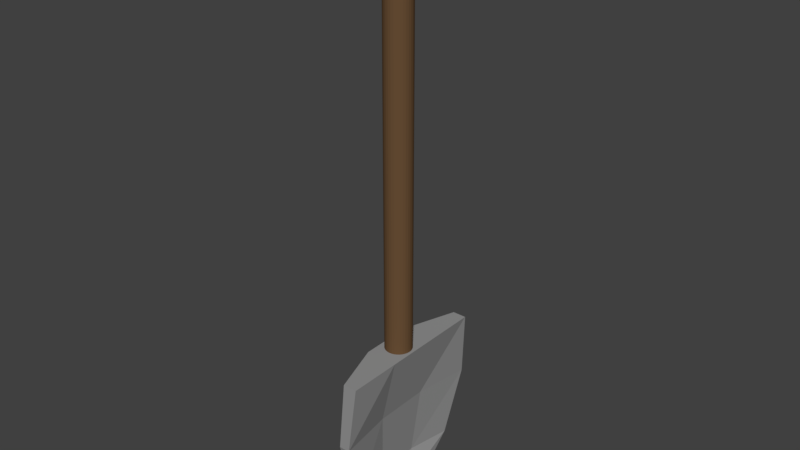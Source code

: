 # Source: shovel.blend  (saved by Blender 2.77.0; exported with 4.5.12 LTS)
import bpy
from mathutils import Matrix  # noqa: F401  (used for matrix-valued properties, if any)

bpy.ops.wm.read_factory_settings(use_empty=True)
scene = bpy.context.scene
scene.name = 'Scene'

# ---- collections
col_collection_1 = bpy.data.collections.new('Collection 1'); scene.collection.children.link(col_collection_1)

# ---- materials (node trees are filled in below, after node groups)
mat_shovelhead = bpy.data.materials.new('shovelHead')
mat_shovelhead.alpha_threshold = 0.0
mat_shovelhead.use_transparent_shadow = False
mat_shovelhead.diffuse_color = (0.2957, 0.2957, 0.2957, 1.0)
mat_shovelhead.roughness = 0.5
mat_shovelhandle = bpy.data.materials.new('shovelHandle')
mat_shovelhandle.alpha_threshold = 0.0
mat_shovelhandle.use_transparent_shadow = False
mat_shovelhandle.diffuse_color = (0.1424, 0.07828, 0.03663, 1.0)
mat_shovelhandle.roughness = 0.5

# ---- material node trees

# ---- world
world_world = bpy.data.worlds.new('World'); scene.world = world_world
world_world.color = (0.05088, 0.05088, 0.05088)
world_world.use_sun_shadow = False
world_world.sun_shadow_jitter_overblur = 0.0
world_world.cycles.sampling_method = 'MANUAL'

# ---- meshes
me_cube_001 = bpy.data.meshes.new('Cube.001')
me_cube_001.from_pydata([(-0.4897, -1.0, -2.858), (-0.293, -1.9, 1.0), (-0.4897, 1.0, -2.858), (-0.293, 1.9, 1.0), (-0.2575, -1.0, -2.858), (0.2528, -1.9, 1.0), (-0.2575, 1.0, -2.858), (0.2528, 1.9, 1.0), (-0.5489, -1.572, -2.213), (-0.5489, 1.572, -2.213), (-0.1984, 1.572, -2.213), (-0.1984, -1.572, -2.213), (-0.3889, -2.013, -0.5862), (-0.3889, 2.013, -0.5862), (0.03006, 2.013, -0.5862), (0.03006, -2.013, -0.5862), (-1.0, -0.6334, 1.0), (-1.0, 0.6334, 1.0), (-0.4897, 0.3333, -2.858), (-0.4897, -0.3333, -2.858), (0.2528, 0.6334, 1.0), (0.2528, -0.6334, 1.0), (-0.2575, -0.3333, -2.858), (-0.2575, 0.3333, -2.858), (-0.5156, -0.5241, -2.213), (-0.5156, 0.5241, -2.213), (-0.5489, 0.5241, -2.213), (-0.5489, -0.5241, -2.213), (-0.7773, 0.671, -0.5862), (-0.7773, -0.671, -0.5862), (-0.2872, -0.671, -0.5862), (-0.2872, 0.671, -0.5862)], [], [(26, 9, 2, 18), (9, 10, 6, 2), (24, 11, 4, 22), (11, 8, 0, 4), (18, 2, 6, 23), (20, 7, 3, 17), (15, 12, 8, 11), (30, 15, 11, 24), (13, 14, 10, 9), (28, 13, 9, 26), (17, 3, 13, 28), (3, 7, 14, 13), (21, 5, 15, 30), (5, 1, 12, 15), (7, 20, 31, 14), (20, 21, 30, 31), (1, 16, 29, 12), (16, 17, 28, 29), (12, 29, 27, 8), (29, 28, 26, 27), (14, 31, 25, 10), (31, 30, 24, 25), (5, 21, 16, 1), (21, 20, 17, 16), (0, 19, 22, 4), (19, 18, 23, 22), (10, 25, 23, 6), (25, 24, 22, 23), (8, 27, 19, 0), (27, 26, 18, 19)])
me_cube_001.materials.append(mat_shovelhead)
me_cube_001.use_remesh_preserve_volume = False
me_cube_001.use_remesh_preserve_attributes = False
me_cube_001.use_mirror_vertex_groups = False
me_cube_001.update()
me_cylinder = bpy.data.meshes.new('Cylinder')
me_cylinder.from_pydata([(0.0, 1.0, -1.0), (0.0, 1.0, 1.0), (0.1951, 0.9808, -1.0), (0.1951, 0.9808, 1.0), (0.3827, 0.9239, -1.0), (0.3827, 0.9239, 1.0), (0.5556, 0.8315, -1.0), (0.5556, 0.8315, 1.0), (0.7071, 0.7071, -1.0), (0.7071, 0.7071, 1.0), (0.8315, 0.5556, -1.0), (0.8315, 0.5556, 1.0), (0.9239, 0.3827, -1.0), (0.9239, 0.3827, 1.0), (0.9808, 0.1951, -1.0), (0.9808, 0.1951, 1.0), (1.0, 7.55e-08, -1.0), (1.0, 7.55e-08, 1.0), (0.9808, -0.1951, -1.0), (0.9808, -0.1951, 1.0), (0.9239, -0.3827, -1.0), (0.9239, -0.3827, 1.0), (0.8315, -0.5556, -1.0), (0.8315, -0.5556, 1.0), (0.7071, -0.7071, -1.0), (0.7071, -0.7071, 1.0), (0.5556, -0.8315, -1.0), (0.5556, -0.8315, 1.0), (0.3827, -0.9239, -1.0), (0.3827, -0.9239, 1.0), (0.1951, -0.9808, -1.0), (0.1951, -0.9808, 1.0), (-3.258e-07, -1.0, -1.0), (-3.258e-07, -1.0, 1.0), (-0.1951, -0.9808, -1.0), (-0.1951, -0.9808, 1.0), (-0.3827, -0.9239, -1.0), (-0.3827, -0.9239, 1.0), (-0.5556, -0.8315, -1.0), (-0.5556, -0.8315, 1.0), (-0.7071, -0.7071, -1.0), (-0.7071, -0.7071, 1.0), (-0.8315, -0.5556, -1.0), (-0.8315, -0.5556, 1.0), (-0.9239, -0.3827, -1.0), (-0.9239, -0.3827, 1.0), (-0.9808, -0.1951, -1.0), (-0.9808, -0.1951, 1.0), (-1.0, 9.656e-07, -1.0), (-1.0, 9.656e-07, 1.0), (-0.9808, 0.1951, -1.0), (-0.9808, 0.1951, 1.0), (-0.9239, 0.3827, -1.0), (-0.9239, 0.3827, 1.0), (-0.8315, 0.5556, -1.0), (-0.8315, 0.5556, 1.0), (-0.7071, 0.7071, -1.0), (-0.7071, 0.7071, 1.0), (-0.5556, 0.8315, -1.0), (-0.5556, 0.8315, 1.0), (-0.3827, 0.9239, -1.0), (-0.3827, 0.9239, 1.0), (-0.1951, 0.9808, -1.0), (-0.1951, 0.9808, 1.0), (-2.977e-07, 1.0, 5.454), (0.1951, 0.9808, 5.454), (0.3827, 0.9239, 5.454), (0.5556, 0.8315, 5.454), (0.7071, 0.7071, 5.454), (0.8315, 0.5556, 5.454), (0.9239, 0.3827, 5.454), (0.9808, 0.1951, 5.454), (1.0, 7.55e-08, 5.454), (0.9808, -0.1951, 5.454), (0.9239, -0.3827, 5.454), (0.8315, -0.5556, 5.454), (0.7071, -0.7071, 5.454), (0.5556, -0.8315, 5.454), (0.3827, -0.9239, 5.454), (0.1951, -0.9808, 5.454), (-6.235e-07, -1.0, 5.454), (-0.1951, -0.9808, 5.454), (-0.3827, -0.9239, 5.454), (-0.5556, -0.8315, 5.454), (-0.7071, -0.7071, 5.454), (-0.8315, -0.5556, 5.454), (-0.9239, -0.3827, 5.454), (-0.9808, -0.1951, 5.454), (-1.0, 9.656e-07, 5.454), (-0.9808, 0.1951, 5.454), (-0.9239, 0.3827, 5.454), (-0.8315, 0.5556, 5.454), (-0.7071, 0.7071, 5.454), (-0.5556, 0.8315, 5.454), (-0.3827, 0.9239, 5.454), (-0.1951, 0.9808, 5.454), (-2.127e-05, 1.0, 31.0), (0.1951, 0.9808, 31.0), (0.3827, 0.9239, 31.0), (0.5555, 0.8315, 31.0), (0.7071, 0.7071, 31.0), (0.8314, 0.5556, 31.0), (0.9239, 0.3827, 31.0), (0.9808, 0.1951, 31.0), (1.0, 7.55e-08, 31.0), (0.9808, -0.1951, 31.0), (0.9239, -0.3827, 31.0), (0.8314, -0.5556, 31.0), (0.7071, -0.7071, 31.0), (0.5555, -0.8315, 31.0), (0.3827, -0.9239, 31.0), (0.1951, -0.9808, 31.0), (-2.16e-05, -1.0, 31.0), (-0.1951, -0.9808, 31.0), (-0.3827, -0.9239, 31.0), (-0.5556, -0.8315, 31.0), (-0.7071, -0.7071, 31.0), (-0.8315, -0.5556, 31.0), (-0.9239, -0.3827, 31.0), (-0.9808, -0.1951, 31.0), (-1.0, 9.656e-07, 31.0), (-0.9808, 0.1951, 31.0), (-0.9239, 0.3827, 31.0), (-0.8315, 0.5556, 31.0), (-0.7071, 0.7071, 31.0), (-0.5556, 0.8315, 31.0), (-0.3827, 0.9239, 31.0), (-0.1951, 0.9808, 31.0)], [], [(0, 1, 3, 2), (2, 3, 5, 4), (4, 5, 7, 6), (6, 7, 9, 8), (8, 9, 11, 10), (10, 11, 13, 12), (12, 13, 15, 14), (14, 15, 17, 16), (16, 17, 19, 18), (18, 19, 21, 20), (20, 21, 23, 22), (22, 23, 25, 24), (24, 25, 27, 26), (26, 27, 29, 28), (28, 29, 31, 30), (30, 31, 33, 32), (32, 33, 35, 34), (34, 35, 37, 36), (36, 37, 39, 38), (38, 39, 41, 40), (40, 41, 43, 42), (42, 43, 45, 44), (44, 45, 47, 46), (46, 47, 49, 48), (48, 49, 51, 50), (50, 51, 53, 52), (52, 53, 55, 54), (54, 55, 57, 56), (56, 57, 59, 58), (58, 59, 61, 60), (31, 29, 78, 79), (60, 61, 63, 62), (62, 63, 1, 0), (0, 2, 4, 6, 8, 10, 12, 14, 16, 18, 20, 22, 24, 26, 28, 30, 32, 34, 36, 38, 40, 42, 44, 46, 48, 50, 52, 54, 56, 58, 60, 62), (80, 79, 111, 112), (49, 47, 87, 88), (5, 3, 65, 66), (23, 21, 74, 75), (41, 39, 83, 84), (59, 57, 92, 93), (15, 13, 70, 71), (33, 31, 79, 80), (51, 49, 88, 89), (7, 5, 66, 67), (25, 23, 75, 76), (43, 41, 84, 85), (61, 59, 93, 94), (17, 15, 71, 72), (35, 33, 80, 81), (53, 51, 89, 90), (9, 7, 67, 68), (27, 25, 76, 77), (45, 43, 85, 86), (63, 61, 94, 95), (19, 17, 72, 73), (37, 35, 81, 82), (55, 53, 90, 91), (11, 9, 68, 69), (29, 27, 77, 78), (47, 45, 86, 87), (3, 1, 64, 65), (1, 63, 95, 64), (21, 19, 73, 74), (39, 37, 82, 83), (57, 55, 91, 92), (13, 11, 69, 70), (97, 96, 127, 126, 125, 124, 123, 122, 121, 120, 119, 118, 117, 116, 115, 114, 113, 112, 111, 110, 109, 108, 107, 106, 105, 104, 103, 102, 101, 100, 99, 98), (67, 66, 98, 99), (94, 93, 125, 126), (81, 80, 112, 113), (68, 67, 99, 100), (95, 94, 126, 127), (82, 81, 113, 114), (69, 68, 100, 101), (64, 95, 127, 96), (83, 82, 114, 115), (70, 69, 101, 102), (84, 83, 115, 116), (71, 70, 102, 103), (85, 84, 116, 117), (72, 71, 103, 104), (86, 85, 117, 118), (73, 72, 104, 105), (87, 86, 118, 119), (74, 73, 105, 106), (88, 87, 119, 120), (75, 74, 106, 107), (89, 88, 120, 121), (76, 75, 107, 108), (90, 89, 121, 122), (77, 76, 108, 109), (91, 90, 122, 123), (78, 77, 109, 110), (65, 64, 96, 97), (92, 91, 123, 124), (79, 78, 110, 111), (66, 65, 97, 98), (93, 92, 124, 125)])
me_cylinder.materials.append(mat_shovelhandle)
me_cylinder.use_remesh_preserve_volume = False
me_cylinder.use_remesh_preserve_attributes = False
me_cylinder.use_mirror_vertex_groups = False
me_cylinder.update()

# ---- objects
ob_cube = bpy.data.objects.new('Cube', me_cube_001)
ob_cylinder = bpy.data.objects.new('Cylinder', me_cylinder)

# ---- transforms, parenting, visibility, modifiers, constraints
ob_cube.location = (0.06347, 0.01206, 0.04)
ob_cube.scale = (0.1671, 0.2743, 0.2743)
ob_cube.lineart.crease_threshold = 0.0
ob_cylinder.location = (0.0, 0.0, 0.3331)
ob_cylinder.scale = (0.08693, 0.08693, 0.08693)
ob_cylinder.lineart.crease_threshold = 0.0

# ---- collection membership
col_collection_1.objects.link(ob_cube)
col_collection_1.objects.link(ob_cylinder)

# ---- scene / render settings (as saved in the file)
scene.frame_start = 1; scene.frame_end = 250; scene.frame_set(1)
scene.render.engine = 'BLENDER_EEVEE_NEXT'
scene.render.resolution_percentage = 50
scene.render.dither_intensity = 0.0
scene.cycles.use_denoising = False
scene.cycles.samples = 128
scene.cycles.sampling_pattern = 'TABULATED_SOBOL'
scene.cycles.light_sampling_threshold = 0.0
scene.cycles.use_adaptive_sampling = False
scene.cycles.use_light_tree = False
scene.cycles.blur_glossy = 0.0
scene.cycles.sample_clamp_indirect = 0.0
scene.view_settings.view_transform = 'Standard'
bpy.context.view_layer.update()

# ---- added for rendering (the .blend has no active camera and no usable light): camera, sun
cam_auto = bpy.data.cameras.new('AutoCamera')
cam_auto.lens = 50.0
cam_auto.sensor_width = 36.0
cam_auto.clip_end = 1000.0
ob_auto_camera = bpy.data.objects.new('AutoCamera', cam_auto)
scene.collection.objects.link(ob_auto_camera)
ob_auto_camera.location = (3.64228, -4.3574, 4.05477)
ob_auto_camera.rotation_euler = (1.09748, -7.21219e-08, 0.694738)
scene.camera = ob_auto_camera
light_auto_sun = bpy.data.lights.new('AutoSun', 'SUN')
light_auto_sun.energy = 3.0
light_auto_sun.angle = 0.0523599
ob_auto_sun = bpy.data.objects.new('AutoSun', light_auto_sun)
scene.collection.objects.link(ob_auto_sun)
ob_auto_sun.rotation_euler = (0.872665, 0.174533, 0.523599)
bpy.context.view_layer.update()
